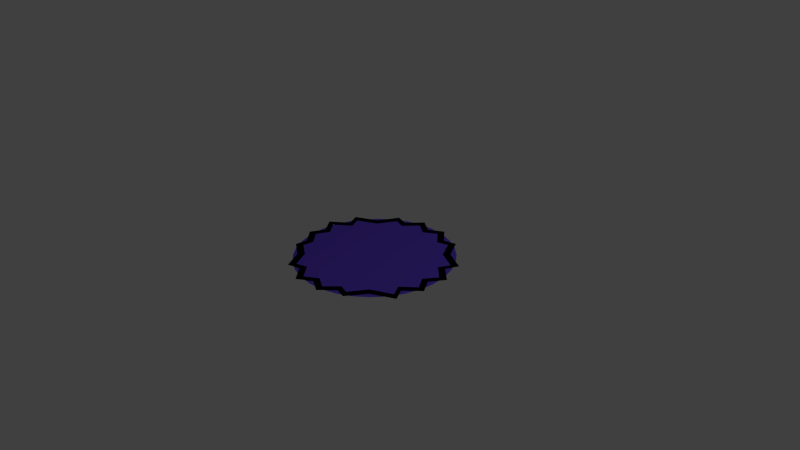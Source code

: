 # Source: stickers3.blend  (saved by Blender 2.74.0; exported with 4.5.12 LTS)
import bpy
from mathutils import Matrix  # noqa: F401  (used for matrix-valued properties, if any)

bpy.ops.wm.read_factory_settings(use_empty=True)
scene = bpy.context.scene
scene.name = 'Scene'

# ---- collections
col_collection_1 = bpy.data.collections.new('Collection 1'); scene.collection.children.link(col_collection_1)

# ---- materials (node trees are filled in below, after node groups)
mat_material_001 = bpy.data.materials.new('Material.001')
mat_material_001.alpha_threshold = 0.0
mat_material_001.use_transparent_shadow = False
mat_material_001.diffuse_color = (0.0, 0.0, 0.0, 1.0)
mat_material_001.roughness = 0.5
mat_material_006 = bpy.data.materials.new('Material.006')
mat_material_006.alpha_threshold = 0.0
mat_material_006.use_transparent_shadow = False
mat_material_006.diffuse_color = (0.8, 0.2199, 0.1424, 1.0)
mat_material_006.roughness = 0.5
mat_material_008 = bpy.data.materials.new('Material.008')
mat_material_008.alpha_threshold = 0.0
mat_material_008.use_transparent_shadow = False
mat_material_008.diffuse_color = (0.1567, 0.07836, 0.8, 1.0)
mat_material_008.roughness = 0.5

# ---- material node trees

# ---- world
world_world = bpy.data.worlds.new('World'); scene.world = world_world
world_world.color = (0.05088, 0.05088, 0.05088)
world_world.use_sun_shadow = False
world_world.sun_shadow_jitter_overblur = 0.0
world_world.cycles.sampling_method = 'MANUAL'
world_world.cycles.sample_map_resolution = 256

# ---- cameras
cam_camera = bpy.data.cameras.new('Camera')
cam_camera.clip_end = 100.0
cam_camera.lens = 35.0
cam_camera.sensor_width = 32.0
cam_camera.sensor_height = 18.0
cam_camera.ortho_scale = 7.314
cam_camera.dof.focus_distance = 0.0
cam_camera.dof.aperture_fstop = 128.0

# ---- lights
light_lamp = bpy.data.lights.new('Lamp', 'POINT')
light_lamp.transmission_factor = 0.0
light_lamp.cutoff_distance = 30.0
light_lamp.energy = 100.0
light_lamp.shadow_buffer_clip_start = 1.001
light_lamp.shadow_soft_size = 0.1
light_lamp.shadow_maximum_resolution = 0.006
light_lamp.use_absolute_resolution = True
light_lamp.cycles.use_multiple_importance_sampling = False

# ---- meshes
me_circle_008 = bpy.data.meshes.new('Circle.008')
me_circle_008.from_pydata([(0.0, 1.0, 0.0), (-0.1951, 1.129, 0.0), (-0.3827, 0.9239, 0.0), (-0.5556, 0.9807, 0.0), (-0.7071, 0.7071, 0.0), (-1.007, 0.5556, 0.0), (-0.9239, 0.3827, 0.0), (-1.155, 0.1951, 0.0), (-1.0, 7.55e-08, 0.0), (-1.1, -0.1951, 0.0), (-0.9239, -0.3827, 0.0), (-0.9412, -0.5556, 0.0), (-0.7071, -0.7071, 0.0), (-0.5556, -0.977, 0.0), (-0.3827, -0.9239, 0.0), (-0.1951, -1.129, 0.0), (3.258e-07, -1.0, 0.0), (0.1951, -1.113, 0.0), (0.3827, -0.9239, 0.0), (0.5332, -0.9742, 0.0), (0.7071, -0.7071, 0.0), (1.031, -0.5556, 0.0), (0.9239, -0.3827, 0.0), (1.131, -0.1951, 0.0), (1.0, 9.656e-07, 0.0), (1.139, 0.1951, 0.0), (0.9239, 0.3827, 0.0), (1.007, 0.5556, 0.0), (0.7071, 0.7071, 0.0), (0.5556, 0.9727, 0.0), (0.3827, 0.9239, 0.0), (0.1951, 1.122, 0.0), (0.0002525, 0.902, 0.0), (-0.1757, 1.019, 0.0), (-0.3449, 0.8333, 0.0), (-0.5009, 0.8846, 0.0), (-0.6375, 0.6378, 0.0), (-0.9079, 0.5011, 0.0), (-0.8331, 0.3452, 0.0), (-1.041, 0.176, 0.0), (-0.9017, 3.429e-05, 0.0), (-0.9918, -0.1759, 0.0), (-0.8331, -0.3451, 0.0), (-0.8487, -0.5011, 0.0), (-0.6375, -0.6377, 0.0), (-0.5009, -0.8812, 0.0), (-0.3449, -0.8333, 0.0), (-0.1757, -1.018, 0.0), (0.0002528, -0.9019, 0.0), (0.1762, -1.004, 0.0), (0.3454, -0.8333, 0.0), (0.4812, -0.8787, 0.0), (0.638, -0.6377, 0.0), (0.9301, -0.5011, 0.0), (0.8336, -0.3451, 0.0), (1.02, -0.1759, 0.0), (0.9022, 3.509e-05, 0.0), (1.027, 0.176, 0.0), (0.8336, 0.3452, 0.0), (0.9088, 0.5011, 0.0), (0.638, 0.6378, 0.0), (0.5014, 0.8774, 0.0), (0.3454, 0.8333, 0.0), (0.1762, 1.012, 0.0)], [], [(30, 29, 61, 62), (19, 18, 50, 51), (8, 7, 39, 40), (28, 27, 59, 60), (17, 16, 48, 49), (6, 5, 37, 38), (26, 25, 57, 58), (4, 3, 35, 36), (15, 14, 46, 47), (24, 23, 55, 56), (2, 1, 33, 34), (13, 12, 44, 45), (22, 21, 53, 54), (11, 10, 42, 43), (31, 30, 62, 63), (20, 19, 51, 52), (9, 8, 40, 41), (29, 28, 60, 61), (18, 17, 49, 50), (7, 6, 38, 39), (27, 26, 58, 59), (5, 4, 36, 37), (16, 15, 47, 48), (25, 24, 56, 57), (3, 2, 34, 35), (14, 13, 45, 46), (23, 22, 54, 55), (1, 0, 32, 33), (12, 11, 43, 44), (0, 31, 63, 32), (21, 20, 52, 53), (10, 9, 41, 42)])
me_circle_008.materials.append(mat_material_001)
me_circle_008.use_remesh_preserve_volume = False
me_circle_008.use_remesh_preserve_attributes = False
me_circle_008.use_mirror_vertex_groups = False
me_circle_008.update()
me_circle_009 = bpy.data.meshes.new('Circle.009')
me_circle_009.from_pydata([(0.01772, 1.055, -0.01071), (-0.1882, 1.035, -0.01071), (-0.3861, 0.975, -0.01071), (-0.5686, 0.8774, -0.01071), (-0.7285, 0.7462, -0.01071), (-0.8597, 0.5863, -0.01071), (-0.9573, 0.4038, -0.01071), (-1.017, 0.2059, -0.01071), (-1.038, 6.313e-08, -0.01071), (-1.017, -0.2059, -0.01071), (-0.9573, -0.4038, -0.01071), (-0.8597, -0.5863, -0.01071), (-0.7285, -0.7462, -0.01071), (-0.5686, -0.8774, -0.01071), (-0.3861, -0.975, -0.01071), (-0.1882, -1.035, -0.01071), (0.01772, -1.055, -0.01071), (0.2236, -1.035, -0.01071), (0.4216, -0.975, -0.01071), (0.604, -0.8774, -0.01071), (0.7639, -0.7462, -0.01071), (0.8952, -0.5863, -0.01071), (0.9927, -0.4038, -0.01071), (1.053, -0.2059, -0.01071), (1.073, 1.002e-06, -0.01071), (1.053, 0.2059, -0.01071), (0.9927, 0.4038, -0.01071), (0.8952, 0.5863, -0.01071), (0.7639, 0.7462, -0.01071), (0.604, 0.8774, -0.01071), (0.4216, 0.975, -0.01071), (0.2236, 1.035, -0.01071), (0.01772, 2.98e-07, -0.01071), (0.01772, 2.98e-07, -0.01071), (0.01772, 2.98e-07, -0.01071), (0.01772, 2.98e-07, -0.01071), (0.01772, 2.98e-07, -0.01071), (0.01772, 2.98e-07, -0.01071), (0.01772, 2.98e-07, -0.01071), (0.01772, 2.822e-07, -0.01071), (0.01772, 2.842e-07, -0.01071), (0.01772, 2.822e-07, -0.01071), (0.01772, 2.98e-07, -0.01071), (0.01772, 2.98e-07, -0.01071), (0.01772, 2.98e-07, -0.01071), (0.01772, 2.98e-07, -0.01071), (0.01772, 2.98e-07, -0.01071), (0.01772, 2.98e-07, -0.01071), (0.01772, 2.351e-07, -0.01071), (0.01772, 2.98e-07, -0.01071), (0.01772, 2.98e-07, -0.01071), (0.01772, 2.98e-07, -0.01071), (0.01772, 2.98e-07, -0.01071), (0.01772, 2.98e-07, -0.01071), (0.01772, 2.98e-07, -0.01071), (0.01772, 2.822e-07, -0.01071), (0.01772, 2.842e-07, -0.01071), (0.01772, 2.822e-07, -0.01071), (0.01772, 2.98e-07, -0.01071), (0.01772, 2.98e-07, -0.01071), (0.01772, 2.98e-07, -0.01071), (0.01772, 2.98e-07, -0.01071), (0.01772, 2.98e-07, -0.01071), (0.01772, 2.98e-07, -0.01071)], [], [(30, 29, 61, 62), (19, 18, 50, 51), (8, 7, 39, 40), (28, 27, 59, 60), (17, 16, 48, 49), (6, 5, 37, 38), (26, 25, 57, 58), (4, 3, 35, 36), (15, 14, 46, 47), (24, 23, 55, 56), (2, 1, 33, 34), (13, 12, 44, 45), (22, 21, 53, 54), (11, 10, 42, 43), (31, 30, 62, 63), (20, 19, 51, 52), (9, 8, 40, 41), (29, 28, 60, 61), (18, 17, 49, 50), (7, 6, 38, 39), (27, 26, 58, 59), (5, 4, 36, 37), (16, 15, 47, 48), (25, 24, 56, 57), (3, 2, 34, 35), (14, 13, 45, 46), (23, 22, 54, 55), (1, 0, 32, 33), (12, 11, 43, 44), (0, 31, 63, 32), (21, 20, 52, 53), (10, 9, 41, 42)])
me_circle_009.polygons.foreach_set('material_index', [1, 1, 1, 1, 1, 1, 1, 1, 1, 1, 1, 1, 1, 1, 1, 1, 1, 1, 1, 1, 1, 1, 1, 1, 1, 1, 1, 1, 1, 1, 1, 1])
me_circle_009.materials.append(mat_material_006)
me_circle_009.materials.append(mat_material_008)
me_circle_009.use_remesh_preserve_volume = False
me_circle_009.use_remesh_preserve_attributes = False
me_circle_009.use_mirror_vertex_groups = False
me_circle_009.update()

# ---- objects
ob_circle_007 = bpy.data.objects.new('Circle.007', me_circle_008)
ob_circle_008 = bpy.data.objects.new('Circle.008', me_circle_009)
ob_lamp = bpy.data.objects.new('Lamp', light_lamp)
ob_camera = bpy.data.objects.new('Camera', cam_camera)

# ---- transforms, parenting, visibility, modifiers, constraints
ob_circle_007.location = (0.0, 0.0, 0.0)
ob_circle_007.scale = (0.9853, 0.9853, 0.9853)
ob_circle_007.lineart.crease_threshold = 0.0
ob_circle_008.parent = ob_circle_007
ob_circle_008.matrix_parent_inverse = Matrix(((1.015, 0.0, 0.0, 3.864), (0.0, 1.015, 0.0, -1.962), (-2.98e-08, 0.0, 1.015, -1.814), (0.0, 0.0, 0.0, 1.0)))
ob_circle_008.location = (-3.807, 1.933, 1.794)
ob_circle_008.scale = (0.9974, 0.9974, 0.9974)
ob_circle_008.lineart.crease_threshold = 0.0
ob_lamp.location = (4.076, 1.005, 5.904)
ob_lamp.rotation_euler = (0.6503, 0.05522, 1.866)
ob_lamp.lock_rotations_4d = False
ob_lamp.empty_display_type = 'ARROWS'
ob_lamp.color = (0.0, 0.0, 0.0, 0.0)
ob_lamp.lineart.crease_threshold = 0.0
ob_camera.location = (7.481, -6.508, 5.344)
ob_camera.rotation_euler = (1.109, 0.01082, 0.8149)
ob_camera.lock_rotations_4d = False
ob_camera.empty_display_type = 'ARROWS'
ob_camera.color = (0.0, 0.0, 0.0, 0.0)
ob_camera.display_type = 'WIRE'
ob_camera.lineart.crease_threshold = 0.0

# ---- collection membership
col_collection_1.objects.link(ob_circle_007)
col_collection_1.objects.link(ob_circle_008)
col_collection_1.objects.link(ob_lamp)
col_collection_1.objects.link(ob_camera)

# ---- scene / render settings (as saved in the file)
scene.camera = ob_camera
scene.frame_start = 1; scene.frame_end = 250; scene.frame_set(1)
scene.render.engine = 'BLENDER_EEVEE_NEXT'
scene.render.resolution_percentage = 50
scene.render.dither_intensity = 0.0
scene.cycles.use_denoising = False
scene.cycles.samples = 10
scene.cycles.sampling_pattern = 'TABULATED_SOBOL'
scene.cycles.light_sampling_threshold = 0.0
scene.cycles.use_adaptive_sampling = False
scene.cycles.use_light_tree = False
scene.cycles.blur_glossy = 0.0
scene.cycles.pixel_filter_type = 'GAUSSIAN'
scene.cycles.sample_clamp_indirect = 0.0
scene.view_settings.view_transform = 'Standard'
bpy.context.view_layer.update()
